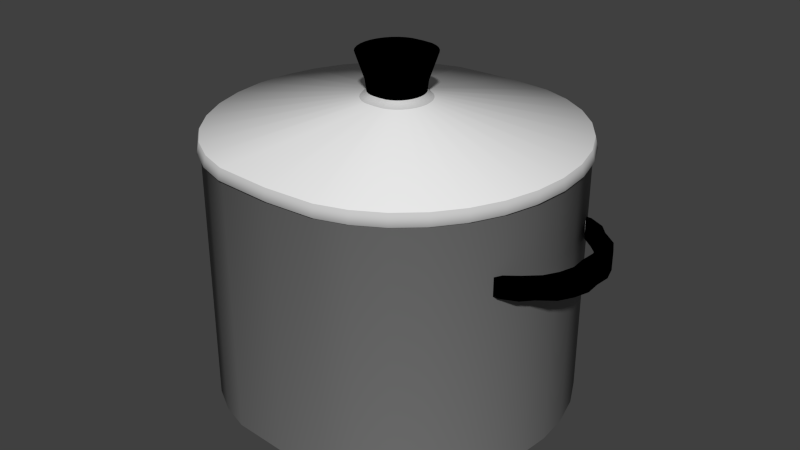 # Source: mz-pot.blend  (saved by Blender 2.76.0; exported with 4.5.12 LTS)
import bpy
from mathutils import Matrix  # noqa: F401  (used for matrix-valued properties, if any)

bpy.ops.wm.read_factory_settings(use_empty=True)
scene = bpy.context.scene
scene.name = 'Scene'

# ---- collections
col_collection_1 = bpy.data.collections.new('Collection 1'); scene.collection.children.link(col_collection_1)

# ---- materials (node trees are filled in below, after node groups)
mat_material = bpy.data.materials.new('Material')
mat_material.alpha_threshold = 0.0
mat_material.use_transparent_shadow = False
mat_material.roughness = 0.5
mat_material_001 = bpy.data.materials.new('Material.001')
mat_material_001.alpha_threshold = 0.0
mat_material_001.use_transparent_shadow = False
mat_material_001.diffuse_color = (0.8, 0.5841, 0.04615, 1.0)
mat_material_001.specular_color = (1.0, 0.4205, 0.1764)
mat_material_001.roughness = 0.5
mat_material_002 = bpy.data.materials.new('Material.002')
mat_material_002.alpha_threshold = 0.0
mat_material_002.use_transparent_shadow = False
mat_material_002.diffuse_color = (0.0, 0.0, 0.0, 1.0)
mat_material_002.roughness = 0.5
mat_material_003 = bpy.data.materials.new('Material.003')
mat_material_003.alpha_threshold = 0.0
mat_material_003.use_transparent_shadow = False
mat_material_003.diffuse_color = (0.2582, 0.2582, 0.2582, 1.0)
mat_material_003.roughness = 0.5
mat_material_004 = bpy.data.materials.new('Material.004')
mat_material_004.alpha_threshold = 0.0
mat_material_004.use_transparent_shadow = False
mat_material_004.diffuse_color = (0.5841, 0.5841, 0.5841, 1.0)
mat_material_004.roughness = 0.5

# ---- material node trees

# ---- world
world_world = bpy.data.worlds.new('World'); scene.world = world_world
world_world.color = (0.05088, 0.05088, 0.05088)
world_world.use_sun_shadow = False
world_world.sun_shadow_jitter_overblur = 0.0
world_world.cycles.sampling_method = 'MANUAL'
world_world.cycles.sample_map_resolution = 256

# ---- meshes
me_circle_001 = bpy.data.meshes.new('Circle.001')
me_circle_001.from_pydata([(0.02389, 0.9499, -0.8821), (-0.3474, 0.9317, -0.8821), (-0.5366, 0.8776, -0.8821), (-0.711, 0.7898, -0.8821), (-0.8638, 0.6717, -0.8821), (-0.9892, 0.5278, -0.8821), (-1.082, 0.3635, -0.8821), (-1.14, 0.1853, -0.8821), (-1.159, 9.359e-08, -0.8821), (-1.14, -0.1853, -0.8821), (-1.082, -0.3635, -0.8821), (-0.9892, -0.5278, -0.8821), (-0.8638, -0.6717, -0.8821), (-0.711, -0.7898, -0.8821), (-0.5366, -0.8776, -0.8821), (-0.3474, -0.9317, -0.8821), (0.02389, -0.9499, -0.8821), (0.3448, -0.9317, -0.8821), (0.534, -0.8776, -0.8821), (0.7083, -0.7898, -0.8821), (0.8612, -0.6717, -0.8821), (0.9866, -0.5278, -0.8821), (1.08, -0.3635, -0.8821), (1.137, -0.1853, -0.8821), (1.157, 9.391e-07, -0.8821), (1.137, 0.1853, -0.8821), (1.08, 0.3635, -0.8821), (0.9866, 0.5278, -0.8821), (0.8611, 0.6717, -0.8821), (0.7083, 0.7898, -0.8821), (0.534, 0.8776, -0.8821), (0.3448, 0.9317, -0.8821), (-0.359, 0.9627, -0.8437), (0.02468, 0.9815, -0.8437), (-0.5545, 0.9068, -0.8437), (-0.7346, 0.8161, -0.8437), (-0.8925, 0.694, -0.8437), (-1.022, 0.5453, -0.8437), (-1.118, 0.3756, -0.8437), (-1.178, 0.1915, -0.8437), (-1.198, 8.697e-08, -0.8437), (-1.178, -0.1915, -0.8437), (-1.118, -0.3756, -0.8437), (-1.022, -0.5453, -0.8437), (-0.8925, -0.694, -0.8437), (-0.7346, -0.8161, -0.8437), (-0.5545, -0.9068, -0.8437), (-0.359, -0.9627, -0.8437), (0.02468, -0.9815, -0.8437), (0.3563, -0.9627, -0.8437), (0.5517, -0.9068, -0.8437), (0.7319, -0.8161, -0.8437), (0.8898, -0.694, -0.8437), (1.019, -0.5453, -0.8437), (1.116, -0.3756, -0.8437), (1.175, -0.1915, -0.8437), (1.195, 9.606e-07, -0.8437), (1.175, 0.1915, -0.8437), (1.116, 0.3756, -0.8437), (1.019, 0.5453, -0.8437), (0.8898, 0.694, -0.8437), (0.7319, 0.8161, -0.8437), (0.5517, 0.9068, -0.8437), (0.3563, 0.9627, -0.8437), (-0.359, 0.9627, 0.6236), (0.02468, 0.9815, 0.6236), (-0.5545, 0.9068, 0.6236), (-0.7346, 0.8161, 0.6236), (-0.8925, 0.694, 0.6236), (-1.022, 0.5453, 0.6236), (-1.118, 0.3756, 0.6236), (-1.178, 0.1915, 0.6236), (-1.198, 8.697e-08, 0.6236), (-1.178, -0.1915, 0.6236), (-1.118, -0.3756, 0.6236), (-1.022, -0.5453, 0.6236), (-0.8925, -0.694, 0.6236), (-0.7346, -0.8161, 0.6236), (-0.5545, -0.9068, 0.6236), (-0.359, -0.9627, 0.6236), (0.02468, -0.9815, 0.6236), (0.3563, -0.9627, 0.6236), (0.5517, -0.9068, 0.6236), (0.7319, -0.8161, 0.6236), (0.8898, -0.694, 0.6236), (1.019, -0.5453, 0.6236), (1.116, -0.3756, 0.6236), (1.175, -0.1915, 0.6236), (1.195, 9.606e-07, 0.6236), (1.175, 0.1915, 0.6236), (1.116, 0.3756, 0.6236), (1.019, 0.5453, 0.6236), (0.8898, 0.694, 0.6236), (0.7319, 0.8161, 0.6236), (0.5517, 0.9068, 0.6236), (0.3563, 0.9627, 0.6236), (-0.3658, 0.9808, 0.6383), (0.02514, 1.0, 0.6383), (-0.5649, 0.9239, 0.6383), (-0.7485, 0.8315, 0.6383), (-0.9093, 0.7071, 0.6383), (-1.041, 0.5556, 0.6383), (-1.139, 0.3827, 0.6383), (-1.2, 0.1951, 0.6383), (-1.22, 8.3e-08, 0.6383), (-1.2, -0.1951, 0.6383), (-1.139, -0.3827, 0.6383), (-1.041, -0.5556, 0.6383), (-0.9093, -0.7071, 0.6383), (-0.7485, -0.8315, 0.6383), (-0.5649, -0.9239, 0.6383), (-0.3658, -0.9808, 0.6383), (0.02514, -1.0, 0.6383), (0.363, -0.9808, 0.6383), (0.5621, -0.9239, 0.6383), (0.7456, -0.8315, 0.6383), (0.9065, -0.7071, 0.6383), (1.039, -0.5556, 0.6383), (1.137, -0.3827, 0.6383), (1.197, -0.1951, 0.6383), (1.217, 9.731e-07, 0.6383), (1.197, 0.1951, 0.6383), (1.137, 0.3827, 0.6383), (1.039, 0.5556, 0.6383), (0.9065, 0.7071, 0.6383), (0.7456, 0.8315, 0.6383), (0.5621, 0.9239, 0.6383), (0.363, 0.9808, 0.6383), (-0.3608, 0.9674, 0.7021), (0.0248, 0.9863, 0.7021), (-0.5572, 0.9113, 0.7021), (-0.7382, 0.8201, 0.7021), (-0.8969, 0.6974, 0.7021), (-1.027, 0.548, 0.7021), (-1.124, 0.3775, 0.7021), (-1.183, 0.1924, 0.7021), (-1.204, 8.594e-08, 0.7021), (-1.183, -0.1924, 0.7021), (-1.124, -0.3775, 0.7021), (-1.027, -0.548, 0.7021), (-0.8969, -0.6974, 0.7021), (-0.7382, -0.8201, 0.7021), (-0.5572, -0.9113, 0.7021), (-0.3608, -0.9674, 0.7021), (0.0248, -0.9863, 0.7021), (0.358, -0.9674, 0.7021), (0.5544, -0.9113, 0.7021), (0.7355, -0.8201, 0.7021), (0.8941, -0.6974, 0.7021), (1.024, -0.548, 0.7021), (1.121, -0.3775, 0.7021), (1.181, -0.1924, 0.7021), (1.201, 9.639e-07, 0.7021), (1.181, 0.1924, 0.7021), (1.121, 0.3775, 0.7021), (1.024, 0.548, 0.7021), (0.8941, 0.6974, 0.7021), (0.7355, 0.8201, 0.7021), (0.5544, 0.9113, 0.7021), (0.358, 0.9674, 0.7021), (-0.06809, 0.1831, 0.867), (0.0049, 0.1867, 0.867), (-0.1053, 0.1725, 0.867), (-0.1395, 0.1552, 0.867), (-0.1696, 0.132, 0.867), (-0.1942, 0.1037, 0.867), (-0.2125, 0.07145, 0.867), (-0.2238, 0.03643, 0.867), (-0.2276, 2.75e-07, 0.867), (-0.2238, -0.03643, 0.867), (-0.2125, -0.07145, 0.867), (-0.1942, -0.1037, 0.867), (-0.1696, -0.132, 0.867), (-0.1395, -0.1552, 0.867), (-0.1053, -0.1725, 0.867), (-0.06809, -0.1831, 0.867), (0.0049, -0.1867, 0.867), (0.06798, -0.1831, 0.867), (0.1052, -0.1725, 0.867), (0.1394, -0.1552, 0.867), (0.1695, -0.132, 0.867), (0.1941, -0.1037, 0.867), (0.2124, -0.07145, 0.867), (0.2237, -0.03643, 0.867), (0.2275, 4.412e-07, 0.867), (0.2237, 0.03643, 0.867), (0.2124, 0.07145, 0.867), (0.1941, 0.1037, 0.867), (0.1695, 0.132, 0.867), (0.1394, 0.1552, 0.867), (0.1052, 0.1725, 0.867), (0.06798, 0.1831, 0.867), (-0.05534, 0.149, 0.9028), (0.004033, 0.1519, 0.9028), (-0.08559, 0.1403, 0.9028), (-0.1135, 0.1263, 0.9028), (-0.1379, 0.1074, 0.9028), (-0.158, 0.08438, 0.9028), (-0.1729, 0.05813, 0.9028), (-0.182, 0.02963, 0.9028), (-0.1851, 2.832e-07, 0.9028), (-0.182, -0.02963, 0.9028), (-0.1729, -0.05812, 0.9028), (-0.158, -0.08438, 0.9028), (-0.1379, -0.1074, 0.9028), (-0.1135, -0.1263, 0.9028), (-0.08559, -0.1403, 0.9028), (-0.05534, -0.149, 0.9028), (0.004033, -0.1519, 0.9028), (0.05534, -0.149, 0.9028), (0.08559, -0.1403, 0.9028), (0.1135, -0.1263, 0.9028), (0.1379, -0.1074, 0.9028), (0.158, -0.08438, 0.9028), (0.1729, -0.05812, 0.9028), (0.182, -0.02963, 0.9028), (0.1851, 4.184e-07, 0.9028), (0.182, 0.02963, 0.9028), (0.1729, 0.05813, 0.9028), (0.158, 0.08438, 0.9028), (0.1379, 0.1074, 0.9028), (0.1135, 0.1263, 0.9028), (0.08559, 0.1403, 0.9028), (0.05534, 0.149, 0.9028), (-0.05822, 0.1567, 0.9656), (0.004229, 0.1598, 0.9656), (-0.09003, 0.1476, 0.9656), (-0.1194, 0.1328, 0.9656), (-0.1451, 0.113, 0.9656), (-0.1661, 0.08875, 0.9656), (-0.1818, 0.06114, 0.9656), (-0.1915, 0.03117, 0.9656), (-0.1947, 2.814e-07, 0.9656), (-0.1915, -0.03117, 0.9656), (-0.1818, -0.06113, 0.9656), (-0.1661, -0.08875, 0.9656), (-0.1451, -0.113, 0.9656), (-0.1194, -0.1328, 0.9656), (-0.09003, -0.1476, 0.9656), (-0.05822, -0.1567, 0.9656), (0.004229, -0.1598, 0.9656), (0.0582, -0.1567, 0.9656), (0.09001, -0.1476, 0.9656), (0.1193, -0.1328, 0.9656), (0.145, -0.113, 0.9656), (0.1661, -0.08875, 0.9656), (0.1818, -0.06113, 0.9656), (0.1914, -0.03117, 0.9656), (0.1947, 4.236e-07, 0.9656), (0.1914, 0.03117, 0.9656), (0.1818, 0.06114, 0.9656), (0.1661, 0.08875, 0.9656), (0.145, 0.113, 0.9656), (0.1193, 0.1328, 0.9656), (0.09001, 0.1476, 0.9656), (0.0582, 0.1567, 0.9656), (-0.07637, 0.2053, 1.118), (0.005463, 0.2093, 1.118), (-0.1181, 0.1934, 1.118), (-0.1565, 0.1741, 1.118), (-0.1902, 0.148, 1.118), (-0.2178, 0.1163, 1.118), (-0.2383, 0.08011, 1.118), (-0.251, 0.04084, 1.118), (-0.2553, 2.697e-07, 1.118), (-0.251, -0.04084, 1.118), (-0.2383, -0.08011, 1.118), (-0.2178, -0.1163, 1.118), (-0.1902, -0.148, 1.118), (-0.1565, -0.1741, 1.118), (-0.1181, -0.1934, 1.118), (-0.07637, -0.2053, 1.118), (0.005463, -0.2093, 1.118), (0.07619, -0.2053, 1.118), (0.1179, -0.1934, 1.118), (0.1563, -0.1741, 1.118), (0.19, -0.148, 1.118), (0.2176, -0.1163, 1.118), (0.2382, -0.08011, 1.118), (0.2508, -0.04084, 1.118), (0.2551, 4.56e-07, 1.118), (0.2508, 0.04084, 1.118), (0.2382, 0.08011, 1.118), (0.2176, 0.1163, 1.118), (0.19, 0.148, 1.118), (0.1563, 0.1741, 1.118), (0.1179, 0.1934, 1.118), (0.07618, 0.2053, 1.118), (0.9202, -0.4417, 0.2003), (1.023, -0.4161, 0.2003), (1.117, -0.3745, 0.2003), (1.2, -0.3185, 0.2003), (1.285, -0.2502, 0.2003), (1.336, -0.1723, 0.2003), (1.367, -0.08786, 0.2003), (0.8136, -0.4532, 0.3063), (0.9202, -0.4417, 0.3063), (1.023, -0.4161, 0.3063), (1.117, -0.3745, 0.3063), (1.2, -0.3185, 0.3063), (1.285, -0.2502, 0.3063), (1.336, -0.1723, 0.3063), (1.367, -0.08786, 0.3063), (1.001, -0.4446, 0.2003), (1.128, -0.4161, 0.2003), (1.232, -0.3745, 0.2003), (1.29, -0.3185, 0.2003), (1.392, -0.2502, 0.2003), (1.443, -0.1723, 0.2003), (1.001, -0.4446, 0.3063), (0.8697, -0.4532, 0.3063), (1.128, -0.4161, 0.3063), (1.232, -0.3745, 0.3063), (1.29, -0.3185, 0.3063), (1.023, 0.4161, 0.2003), (1.117, 0.3745, 0.2003), (1.2, 0.3185, 0.2003), (1.285, 0.2502, 0.2003), (1.336, 0.1723, 0.2003), (1.367, 0.08786, 0.2003), (1.36, 2.354e-08, 0.2003), (1.023, 0.4161, 0.3063), (1.117, 0.3745, 0.3063), (1.2, 0.3185, 0.3063), (1.285, 0.2502, 0.3063), (1.336, 0.1723, 0.3063), (1.367, 0.08786, 0.3063), (1.36, 2.354e-08, 0.3063), (1.128, 0.4161, 0.2003), (1.232, 0.3745, 0.2003), (1.29, 0.3185, 0.2003), (1.392, 0.2502, 0.2003), (1.443, 0.1723, 0.2003), (1.474, 0.08786, 0.2003), (1.467, 2.354e-08, 0.2003), (1.474, -0.08786, 0.2003), (1.128, 0.4161, 0.3063), (1.232, 0.3745, 0.3063), (1.29, 0.3185, 0.3063), (1.392, 0.2502, 0.3063), (1.467, 2.354e-08, 0.3063), (1.474, -0.08786, 0.3063), (1.443, 0.1723, 0.3063), (1.474, 0.08786, 0.3063), (1.443, -0.1723, 0.3063), (1.392, -0.2502, 0.3063), (-1.069, -0.3745, 0.2003), (-1.152, -0.3185, 0.2003), (-1.238, -0.2502, 0.2003), (-1.288, -0.1723, 0.2003), (-1.319, -0.08786, 0.2003), (-1.069, -0.3745, 0.3063), (-1.152, -0.3185, 0.3063), (-1.238, -0.2502, 0.3063), (-1.288, -0.1723, 0.3063), (-1.319, -0.08786, 0.3063), (-1.081, -0.4161, 0.2003), (-1.184, -0.3745, 0.2003), (-1.242, -0.3185, 0.2003), (-1.345, -0.2502, 0.2003), (-1.395, -0.1723, 0.2003), (-1.081, -0.4161, 0.3063), (-1.184, -0.3745, 0.3063), (-1.242, -0.3185, 0.3063), (-1.069, 0.3745, 0.2003), (-1.152, 0.3185, 0.2003), (-1.238, 0.2502, 0.2003), (-1.288, 0.1723, 0.2003), (-1.319, 0.08786, 0.2003), (-1.312, 2.354e-08, 0.2003), (-1.069, 0.3745, 0.3063), (-1.152, 0.3185, 0.3063), (-1.238, 0.2502, 0.3063), (-1.288, 0.1723, 0.3063), (-1.319, 0.08786, 0.3063), (-1.312, 2.354e-08, 0.3063), (-1.081, 0.4161, 0.2003), (-1.184, 0.3745, 0.2003), (-1.242, 0.3185, 0.2003), (-1.345, 0.2502, 0.2003), (-1.395, 0.1723, 0.2003), (-1.426, 0.08786, 0.2003), (-1.419, 2.354e-08, 0.2003), (-1.426, -0.08786, 0.2003), (-1.081, 0.4161, 0.3063), (-1.184, 0.3745, 0.3063), (-1.242, 0.3185, 0.3063), (-1.345, 0.2502, 0.3063), (-1.419, 2.354e-08, 0.3063), (-1.426, -0.08786, 0.3063), (-1.395, 0.1723, 0.3063), (-1.426, 0.08786, 0.3063), (-1.395, -0.1723, 0.3063), (-1.345, -0.2502, 0.3063)], [], [(1, 0, 31, 30, 29, 28, 27, 26, 25, 24, 23, 22, 21, 20, 19, 18, 17, 16, 15, 14, 13, 12, 11, 10, 9, 8, 7, 6, 5, 4, 3, 2), (60, 61, 93, 92), (27, 28, 60, 59), (30, 31, 63, 62), (3, 4, 36, 35), (21, 22, 54, 53), (12, 13, 45, 44), (6, 7, 39, 38), (31, 0, 33, 63), (7, 8, 40, 39), (25, 26, 58, 57), (16, 17, 49, 48), (1, 2, 34, 32), (10, 11, 43, 42), (29, 30, 62, 61), (20, 21, 53, 52), (11, 12, 44, 43), (14, 15, 47, 46), (5, 6, 38, 37), (24, 25, 57, 56), (15, 16, 48, 47), (18, 19, 51, 50), (9, 10, 42, 41), (0, 1, 32, 33), (28, 29, 61, 60), (19, 20, 52, 51), (13, 14, 46, 45), (4, 5, 37, 36), (22, 23, 55, 54), (23, 24, 56, 55), (8, 9, 41, 40), (26, 27, 59, 58), (17, 18, 50, 49), (2, 3, 35, 34), (95, 65, 97, 127), (51, 52, 84, 83), (36, 37, 69, 68), (54, 55, 87, 86), (45, 46, 78, 77), (55, 56, 88, 87), (58, 59, 91, 90), (49, 50, 82, 81), (40, 41, 73, 72), (34, 35, 67, 66), (59, 60, 92, 91), (62, 63, 95, 94), (53, 54, 86, 85), (44, 45, 77, 76), (35, 36, 68, 67), (38, 39, 71, 70), (63, 33, 65, 95), (48, 49, 81, 80), (39, 40, 72, 71), (57, 58, 90, 89), (42, 43, 75, 74), (32, 34, 66, 64), (61, 62, 94, 93), (43, 44, 76, 75), (52, 53, 85, 84), (46, 47, 79, 78), (37, 38, 70, 69), (47, 48, 80, 79), (56, 57, 89, 88), (41, 42, 74, 73), (33, 32, 64, 65), (50, 51, 83, 82), (120, 121, 153, 152), (89, 90, 122, 121), (80, 81, 113, 112), (71, 72, 104, 103), (74, 75, 107, 106), (64, 66, 98, 96), (93, 94, 126, 125), (84, 85, 117, 116), (75, 76, 108, 107), (78, 79, 111, 110), (69, 70, 102, 101), (79, 80, 112, 111), (88, 89, 121, 120), (73, 74, 106, 105), (65, 64, 96, 97), (82, 83, 115, 114), (92, 93, 125, 124), (83, 84, 116, 115), (77, 78, 110, 109), (68, 69, 101, 100), (86, 87, 119, 118), (87, 88, 120, 119), (72, 73, 105, 104), (90, 91, 123, 122), (81, 82, 114, 113), (66, 67, 99, 98), (91, 92, 124, 123), (94, 95, 127, 126), (67, 68, 100, 99), (85, 86, 118, 117), (76, 77, 109, 108), (70, 71, 103, 102), (151, 152, 184, 183), (111, 112, 144, 143), (114, 115, 147, 146), (105, 106, 138, 137), (97, 96, 128, 129), (124, 125, 157, 156), (115, 116, 148, 147), (109, 110, 142, 141), (100, 101, 133, 132), (118, 119, 151, 150), (119, 120, 152, 151), (104, 105, 137, 136), (122, 123, 155, 154), (113, 114, 146, 145), (98, 99, 131, 130), (123, 124, 156, 155), (126, 127, 159, 158), (108, 109, 141, 140), (99, 100, 132, 131), (117, 118, 150, 149), (102, 103, 135, 134), (127, 97, 129, 159), (103, 104, 136, 135), (121, 122, 154, 153), (112, 113, 145, 144), (96, 98, 130, 128), (106, 107, 139, 138), (125, 126, 158, 157), (116, 117, 149, 148), (107, 108, 140, 139), (110, 111, 143, 142), (101, 102, 134, 133), (191, 161, 193, 223), (145, 146, 178, 177), (136, 137, 169, 168), (154, 155, 187, 186), (130, 131, 163, 162), (155, 156, 188, 187), (158, 159, 191, 190), (140, 141, 173, 172), (131, 132, 164, 163), (149, 150, 182, 181), (134, 135, 167, 166), (159, 129, 161, 191), (144, 145, 177, 176), (135, 136, 168, 167), (153, 154, 186, 185), (138, 139, 171, 170), (128, 130, 162, 160), (157, 158, 190, 189), (139, 140, 172, 171), (148, 149, 181, 180), (133, 134, 166, 165), (142, 143, 175, 174), (152, 153, 185, 184), (143, 144, 176, 175), (129, 128, 160, 161), (146, 147, 179, 178), (137, 138, 170, 169), (156, 157, 189, 188), (147, 148, 180, 179), (150, 151, 183, 182), (141, 142, 174, 173), (132, 133, 165, 164), (220, 221, 253, 252), (176, 177, 209, 208), (167, 168, 200, 199), (185, 186, 218, 217), (170, 171, 203, 202), (160, 162, 194, 192), (189, 190, 222, 221), (171, 172, 204, 203), (180, 181, 213, 212), (165, 166, 198, 197), (174, 175, 207, 206), (175, 176, 208, 207), (184, 185, 217, 216), (169, 170, 202, 201), (161, 160, 192, 193), (178, 179, 211, 210), (188, 189, 221, 220), (179, 180, 212, 211), (164, 165, 197, 196), (182, 183, 215, 214), (173, 174, 206, 205), (183, 184, 216, 215), (186, 187, 219, 218), (177, 178, 210, 209), (168, 169, 201, 200), (162, 163, 195, 194), (187, 188, 220, 219), (190, 191, 223, 222), (181, 182, 214, 213), (172, 173, 205, 204), (163, 164, 196, 195), (166, 167, 199, 198), (251, 252, 284, 283), (211, 212, 244, 243), (205, 206, 238, 237), (196, 197, 229, 228), (214, 215, 247, 246), (215, 216, 248, 247), (200, 201, 233, 232), (218, 219, 251, 250), (209, 210, 242, 241), (194, 195, 227, 226), (219, 220, 252, 251), (222, 223, 255, 254), (195, 196, 228, 227), (213, 214, 246, 245), (204, 205, 237, 236), (198, 199, 231, 230), (223, 193, 225, 255), (217, 218, 250, 249), (208, 209, 241, 240), (199, 200, 232, 231), (202, 203, 235, 234), (192, 194, 226, 224), (221, 222, 254, 253), (212, 213, 245, 244), (203, 204, 236, 235), (206, 207, 239, 238), (197, 198, 230, 229), (207, 208, 240, 239), (216, 217, 249, 248), (201, 202, 234, 233), (193, 192, 224, 225), (210, 211, 243, 242), (256, 258, 259, 260, 261, 262, 263, 264, 265, 266, 267, 268, 269, 270, 271, 272, 273, 274, 275, 276, 277, 278, 279, 280, 281, 282, 283, 284, 285, 286, 287, 257), (254, 255, 287, 286), (236, 237, 269, 268), (227, 228, 260, 259), (245, 246, 278, 277), (230, 231, 263, 262), (255, 225, 257, 287), (231, 232, 264, 263), (249, 250, 282, 281), (240, 241, 273, 272), (224, 226, 258, 256), (234, 235, 267, 266), (253, 254, 286, 285), (244, 245, 277, 276), (235, 236, 268, 267), (238, 239, 271, 270), (229, 230, 262, 261), (248, 249, 281, 280), (239, 240, 272, 271), (242, 243, 275, 274), (233, 234, 266, 265), (225, 224, 256, 257), (252, 253, 285, 284), (243, 244, 276, 275), (237, 238, 270, 269), (228, 229, 261, 260), (246, 247, 279, 278), (247, 248, 280, 279), (232, 233, 265, 264), (250, 251, 283, 282), (241, 242, 274, 273), (226, 227, 259, 258), (294, 302, 327, 320), (293, 301, 302, 294), (291, 299, 300, 292), (292, 300, 301, 293), (290, 298, 299, 291), (305, 306, 313, 312), (298, 297, 311, 312), (290, 291, 306, 305), (289, 290, 305, 304), (299, 298, 312, 313), (291, 292, 307, 306), (292, 293, 308, 307), (319, 320, 327, 326), (314, 315, 322, 321), (318, 319, 326, 325), (316, 317, 324, 323), (317, 318, 325, 324), (315, 316, 323, 322), (328, 336, 337, 329), (332, 342, 343, 333), (330, 338, 339, 331), (329, 337, 338, 330), (322, 337, 336, 321), (315, 329, 330, 316), (319, 333, 334, 320), (314, 328, 329, 315), (324, 339, 338, 323), (318, 332, 333, 319), (331, 339, 342, 332), (314, 321, 336, 328), (323, 338, 337, 322), (316, 330, 331, 317), (327, 340, 343, 326), (317, 331, 332, 318), (325, 342, 339, 324), (333, 343, 340, 334), (326, 343, 342, 325), (350, 369, 375, 355), (349, 350, 355, 354), (347, 348, 353, 352), (348, 349, 354, 353), (346, 347, 352, 351), (356, 361, 362, 357), (357, 362, 363, 358), (356, 357, 346), (346, 357, 358, 347), (361, 351, 362), (346, 351, 361, 356), (352, 363, 362, 351), (347, 358, 359, 348), (348, 359, 360, 349), (368, 374, 375, 369), (367, 373, 374, 368), (365, 371, 372, 366), (366, 372, 373, 367), (364, 370, 371, 365), (376, 377, 385, 384), (380, 381, 391, 390), (378, 379, 387, 386), (377, 378, 386, 385), (376, 364, 377), (364, 365, 378, 377), (368, 369, 382, 381), (384, 385, 370), (372, 371, 386, 387), (367, 368, 381, 380), (379, 380, 390, 387), (371, 370, 385, 386), (365, 366, 379, 378), (375, 374, 391, 388), (366, 367, 380, 379), (373, 372, 387, 390), (381, 382, 388, 391), (374, 373, 390, 391), (308, 335, 341, 344), (306, 307, 345, 313), (294, 320, 334, 335), (300, 299, 313, 345), (293, 294, 335, 308), (307, 308, 344, 345), (327, 302, 341, 340), (301, 300, 345, 344), (335, 334, 340, 341), (302, 301, 344, 341), (360, 392, 389, 383), (358, 363, 393, 359), (350, 383, 382, 369), (353, 393, 363, 352), (349, 360, 383, 350), (359, 393, 392, 360), (375, 388, 389, 355), (354, 392, 393, 353), (383, 389, 388, 382), (355, 389, 392, 354), (304, 305, 312, 311), (297, 289, 304, 311)])
me_circle_001.polygons.foreach_set('use_smooth', [True] * 354)
me_circle_001.polygons.foreach_set('material_index', [3, 3, 4, 4, 4, 4, 4, 4, 4, 4, 4, 4, 4, 4, 4, 4, 4, 4, 4, 4, 4, 4, 4, 4, 4, 4, 4, 4, 4, 4, 4, 4, 4, 4, 4, 3, 3, 3, 3, 3, 3, 3, 3, 3, 3, 3, 3, 3, 3, 3, 3, 3, 3, 3, 3, 3, 3, 3, 3, 3, 3, 3, 3, 3, 3, 3, 4, 4, 4, 4, 4, 4, 4, 4, 4, 4, 4, 4, 4, 4, 4, 4, 4, 4, 4, 4, 4, 4, 4, 4, 4, 4, 4, 4, 4, 4, 4, 4, 0, 4, 4, 4, 4, 4, 4, 4, 4, 4, 4, 4, 4, 4, 4, 4, 4, 4, 4, 4, 4, 4, 4, 4, 4, 4, 4, 4, 4, 4, 4, 4, 4, 0, 0, 0, 0, 0, 0, 0, 0, 0, 0, 0, 0, 0, 0, 0, 0, 0, 0, 0, 0, 0, 0, 0, 0, 0, 0, 0, 0, 0, 0, 0, 2, 4, 4, 4, 4, 4, 4, 4, 4, 4, 4, 4, 4, 4, 4, 4, 4, 4, 4, 4, 4, 4, 4, 4, 4, 4, 4, 4, 4, 4, 4, 4, 2, 2, 2, 2, 2, 2, 2, 2, 2, 2, 2, 2, 2, 2, 2, 2, 2, 2, 2, 2, 2, 2, 2, 2, 2, 2, 2, 2, 2, 2, 2, 2, 2, 2, 2, 2, 2, 2, 2, 2, 2, 2, 2, 2, 2, 2, 2, 2, 2, 2, 2, 2, 2, 2, 2, 2, 2, 2, 2, 2, 2, 2, 2, 2, 2, 2, 2, 2, 2, 2, 2, 2, 2, 2, 2, 2, 2, 0, 2, 2, 2, 2, 2, 2, 2, 2, 2, 2, 2, 2, 2, 2, 2, 2, 2, 2, 2, 2, 2, 2, 2, 2, 2, 2, 2, 2, 2, 2, 2, 2, 2, 0, 2, 2, 2, 2, 2, 2, 2, 2, 2, 2, 2, 2, 2, 2, 2, 2, 2, 2, 2, 2, 2, 2, 2, 2, 2, 2, 2, 2, 2, 2, 2, 2, 2, 2, 2, 2, 2, 2, 2, 2, 2, 2, 2, 2, 2, 2, 2, 2])
me_circle_001.materials.append(mat_material)
me_circle_001.materials.append(mat_material_001)
me_circle_001.materials.append(mat_material_002)
me_circle_001.materials.append(mat_material_003)
me_circle_001.materials.append(mat_material_004)
me_circle_001.use_remesh_preserve_volume = False
me_circle_001.use_remesh_preserve_attributes = False
me_circle_001.use_mirror_vertex_groups = False
me_circle_001.update()

# ---- objects
ob_circle_001 = bpy.data.objects.new('Circle.001', me_circle_001)

# ---- transforms, parenting, visibility, modifiers, constraints
ob_circle_001.location = (0.0, 0.0, 0.0)
ob_circle_001.scale = (0.431, 0.5, 0.5)
ob_circle_001.lineart.crease_threshold = 0.0

# ---- collection membership
col_collection_1.objects.link(ob_circle_001)

# ---- scene / render settings (as saved in the file)
scene.frame_start = 1; scene.frame_end = 250; scene.frame_set(1)
scene.render.engine = 'BLENDER_EEVEE_NEXT'
scene.render.resolution_percentage = 50
scene.render.dither_intensity = 0.0
scene.cycles.use_denoising = False
scene.cycles.samples = 10
scene.cycles.sampling_pattern = 'TABULATED_SOBOL'
scene.cycles.light_sampling_threshold = 0.0
scene.cycles.use_adaptive_sampling = False
scene.cycles.use_light_tree = False
scene.cycles.blur_glossy = 0.0
scene.cycles.pixel_filter_type = 'GAUSSIAN'
scene.cycles.sample_clamp_indirect = 0.0
scene.view_settings.view_transform = 'Standard'
bpy.context.view_layer.update()

# ---- added for rendering (the .blend has no active camera and no usable light): camera, sun
cam_auto = bpy.data.cameras.new('AutoCamera')
cam_auto.lens = 50.0
cam_auto.sensor_width = 36.0
cam_auto.clip_end = 1000.0
ob_auto_camera = bpy.data.objects.new('AutoCamera', cam_auto)
scene.collection.objects.link(ob_auto_camera)
ob_auto_camera.location = (1.75662, -2.09559, 1.456)
ob_auto_camera.rotation_euler = (1.09748, -7.21219e-08, 0.694738)
scene.camera = ob_auto_camera
light_auto_sun = bpy.data.lights.new('AutoSun', 'SUN')
light_auto_sun.energy = 3.0
light_auto_sun.angle = 0.0523599
ob_auto_sun = bpy.data.objects.new('AutoSun', light_auto_sun)
scene.collection.objects.link(ob_auto_sun)
ob_auto_sun.rotation_euler = (0.872665, 0.174533, 0.523599)
bpy.context.view_layer.update()
